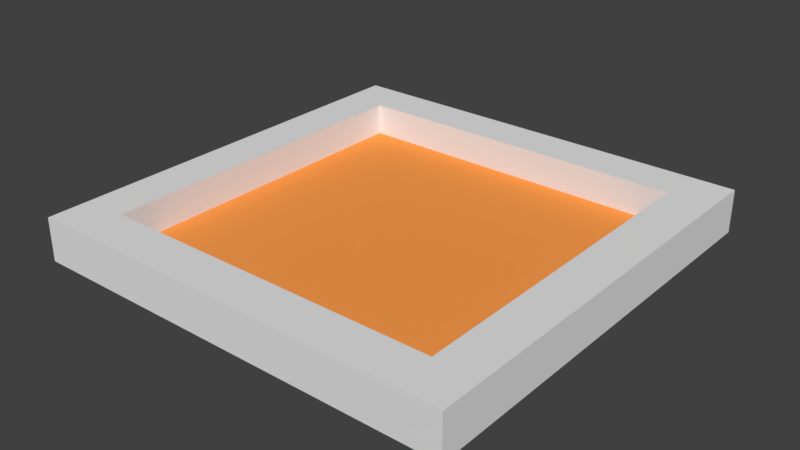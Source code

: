 # Source: ConveyorTrapDestroyerSource.blend  (saved by Blender 2.79.0; exported with 4.5.12 LTS)
import bpy
from mathutils import Matrix  # noqa: F401  (used for matrix-valued properties, if any)

bpy.ops.wm.read_factory_settings(use_empty=True)
scene = bpy.context.scene
scene.name = 'Scene'

# ---- collections
col_collection_1 = bpy.data.collections.new('Collection 1'); scene.collection.children.link(col_collection_1)

# ---- materials (node trees are filled in below, after node groups)
mat_conveyor = bpy.data.materials.new('Conveyor')
mat_conveyor.alpha_threshold = 0.0
mat_conveyor.use_transparent_shadow = False
mat_conveyor.roughness = 0.5
mat_conveyor.line_color = (0.0, 0.0, 0.0, 1.0)
mat_destroymaterial = bpy.data.materials.new('DestroyMaterial')
mat_destroymaterial.alpha_threshold = 0.0
mat_destroymaterial.use_transparent_shadow = False
mat_destroymaterial.diffuse_color = (1.0, 0.3496, 0.07737, 1.0)
mat_destroymaterial.roughness = 0.5

# ---- material node trees

# ---- world
world_world = bpy.data.worlds.new('World'); scene.world = world_world
world_world.color = (0.05088, 0.05088, 0.05088)
world_world.use_sun_shadow = False
world_world.sun_shadow_jitter_overblur = 0.0
world_world.cycles.sampling_method = 'MANUAL'

# ---- meshes
me_cube_002 = bpy.data.meshes.new('Cube.002')
me_cube_002.from_pydata([(0.7957, 0.7957, 1.727), (0.7957, -0.7957, 1.727), (-0.7957, 0.7957, 1.727), (-0.7957, -0.7957, 1.727), (0.7957, 0.7957, 1.577), (0.7957, -0.7957, 1.577), (-0.7957, 0.7957, 1.577), (-0.7957, -0.7957, 1.577), (-1.0, -1.0, 1.527), (-1.0, -1.0, 1.727), (-1.0, 1.0, 1.527), (-1.0, 1.0, 1.727), (1.0, -1.0, 1.527), (1.0, -1.0, 1.727), (1.0, 1.0, 1.527), (1.0, 1.0, 1.727)], [], [(3, 1, 5, 7), (1, 0, 4, 5), (2, 3, 7, 6), (0, 2, 6, 4), (4, 6, 7, 5), (8, 9, 11, 10), (10, 11, 15, 14), (14, 15, 13, 12), (12, 13, 9, 8), (10, 14, 12, 8), (3, 9, 13, 1), (1, 13, 15, 0), (0, 15, 11, 2), (2, 11, 9, 3)])
me_cube_002.polygons.foreach_set('material_index', [0, 0, 0, 0, 1, 0, 0, 0, 0, 0, 0, 0, 0, 0])
_uv = me_cube_002.uv_layers.new(name='UVMap')
_uv.uv.foreach_set('vector', [0.8721, 0.3844, 0.8721, 0.02273, 0.9041, 0.02273, 0.9041, 0.3844, 0.9059, 0.7915, 0.9059, 0.4299, 0.9379, 0.4299, 0.9379, 0.7915, 0.9467, 0.3844, 0.9467, 0.02273, 0.9787, 0.02273, 0.9787, 0.3844, 0.8313, 0.7915, 0.8313, 0.4299, 0.8633, 0.4299, 0.8633, 0.7915, 0.8295, 0.02273, 0.8295, 0.3844, 0.4903, 0.3844, 0.4903, 0.02273, 0.7887, 0.8844, 0.7461, 0.8844, 0.7461, 0.4299, 0.7887, 0.4299, 0.5329, 0.8844, 0.4903, 0.8844, 0.4903, 0.4299, 0.5329, 0.4299, 0.6182, 0.8844, 0.5755, 0.8844, 0.5755, 0.4299, 0.6182, 0.4299, 0.6608, 0.4299, 0.7034, 0.4299, 0.7034, 0.8844, 0.6608, 0.8844, 0.02132, 0.02273, 0.4476, 0.02273, 0.4476, 0.4773, 0.02132, 0.4773, 0.4041, 0.9308, 0.4476, 0.9773, 0.02132, 0.9773, 0.06487, 0.9308, 0.06487, 0.9308, 0.02132, 0.9773, 0.02132, 0.5227, 0.06487, 0.5692, 0.06487, 0.5692, 0.02132, 0.5227, 0.4476, 0.5227, 0.4041, 0.5692, 0.4041, 0.5692, 0.4476, 0.5227, 0.4476, 0.9773, 0.4041, 0.9308])
me_cube_002.materials.append(mat_conveyor)
me_cube_002.materials.append(mat_destroymaterial)
me_cube_002.use_remesh_preserve_volume = False
me_cube_002.use_remesh_preserve_attributes = False
me_cube_002.use_mirror_vertex_groups = False
me_cube_002.update()

# ---- objects
ob_cube_002 = bpy.data.objects.new('Cube.002', me_cube_002)

# ---- transforms, parenting, visibility, modifiers, constraints
ob_cube_002.location = (0.0, 0.0, -0.5273)
ob_cube_002.lock_rotations_4d = False
ob_cube_002.empty_display_type = 'ARROWS'
ob_cube_002.lineart.crease_threshold = 0.0

# ---- collection membership
col_collection_1.objects.link(ob_cube_002)

# ---- scene / render settings (as saved in the file)
scene.frame_start = 1; scene.frame_end = 250; scene.frame_set(0)
scene.render.engine = 'BLENDER_EEVEE_NEXT'
scene.render.resolution_percentage = 50
scene.render.dither_intensity = 0.0
scene.cycles.use_denoising = False
scene.cycles.samples = 128
scene.cycles.sampling_pattern = 'TABULATED_SOBOL'
scene.cycles.use_adaptive_sampling = False
scene.cycles.use_light_tree = False
scene.cycles.blur_glossy = 0.0
scene.cycles.sample_clamp_indirect = 0.0
scene.view_settings.view_transform = 'Standard'
bpy.context.view_layer.update()

# ---- added for rendering (the .blend has no active camera and no usable light): camera, sun
cam_auto = bpy.data.cameras.new('AutoCamera')
cam_auto.lens = 50.0
cam_auto.sensor_width = 36.0
cam_auto.clip_end = 1000.0
ob_auto_camera = bpy.data.objects.new('AutoCamera', cam_auto)
scene.collection.objects.link(ob_auto_camera)
ob_auto_camera.location = (2.62346, -3.14816, 3.19877)
ob_auto_camera.rotation_euler = (1.09748, -7.21219e-08, 0.694738)
scene.camera = ob_auto_camera
light_auto_sun = bpy.data.lights.new('AutoSun', 'SUN')
light_auto_sun.energy = 3.0
light_auto_sun.angle = 0.0523599
ob_auto_sun = bpy.data.objects.new('AutoSun', light_auto_sun)
scene.collection.objects.link(ob_auto_sun)
ob_auto_sun.rotation_euler = (0.872665, 0.174533, 0.523599)
bpy.context.view_layer.update()
